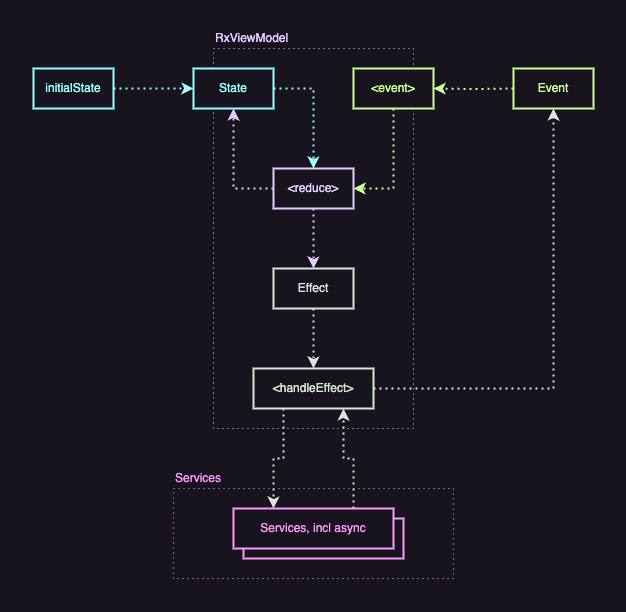

The diagram above was exported from draw.io. Its source (the exported page's mxGraphModel, read from the mxfile embedded in the PNG):
<mxGraphModel dx="1292" dy="646" grid="1" gridSize="10" guides="1" tooltips="1" connect="1" arrows="1" fold="1" page="0" pageScale="1" pageWidth="827" pageHeight="1169" math="0" shadow="0">
  <root>
    <mxCell id="0" />
    <mxCell id="1" parent="0" />
    <mxCell id="2" value="Services" style="rounded=0;whiteSpace=wrap;html=1;align=left;verticalAlign=top;spacingTop=-24;dashed=1;strokeWidth=1;strokeColor=#FF99FF;fontColor=#FF99FF;dashPattern=1 4;" vertex="1" parent="1">
      <mxGeometry x="420" y="580" width="280" height="90" as="geometry" />
    </mxCell>
    <mxCell id="3" value="" style="rounded=0;whiteSpace=wrap;html=1;fontColor=#FF99FF;strokeColor=#FF99FF;strokeWidth=2;" vertex="1" parent="1">
      <mxGeometry x="490" y="610" width="160" height="40" as="geometry" />
    </mxCell>
    <mxCell id="4" value="initialState" style="rounded=0;whiteSpace=wrap;html=1;fontColor=#99FFFF;strokeColor=#99FFFF;strokeWidth=2;" vertex="1" parent="1">
      <mxGeometry x="280" y="160" width="80" height="40" as="geometry" />
    </mxCell>
    <mxCell id="5" value="RxViewModel" style="rounded=0;whiteSpace=wrap;html=1;align=left;verticalAlign=top;spacingTop=-24;dashed=1;strokeWidth=1;strokeColor=#E5CCFF;fontColor=#E5CCFF;dashPattern=1 4;" vertex="1" parent="1">
      <mxGeometry x="460" y="140" width="200" height="380" as="geometry" />
    </mxCell>
    <mxCell id="6" value="State" style="rounded=0;whiteSpace=wrap;html=1;fontColor=#99FFFF;strokeColor=#99FFFF;strokeWidth=2;" vertex="1" parent="1">
      <mxGeometry x="440" y="160" width="80" height="40" as="geometry" />
    </mxCell>
    <mxCell id="7" value="&amp;lt;reduce&amp;gt;" style="rounded=0;whiteSpace=wrap;html=1;fontColor=#E5CCFF;strokeColor=#E5CCFF;strokeWidth=2;" vertex="1" parent="1">
      <mxGeometry x="520" y="260" width="80" height="40" as="geometry" />
    </mxCell>
    <mxCell id="8" value="&amp;lt;handleEffect&amp;gt;" style="rounded=0;whiteSpace=wrap;html=1;fontColor=#D5E8D4;strokeColor=#D5E8D4;strokeWidth=2;" vertex="1" parent="1">
      <mxGeometry x="500" y="460" width="120" height="40" as="geometry" />
    </mxCell>
    <mxCell id="9" style="edgeStyle=orthogonalEdgeStyle;rounded=0;orthogonalLoop=1;jettySize=auto;html=1;strokeWidth=2;dashed=1;dashPattern=1 2;strokeColor=#99FFFF;fontColor=#99FFFF;entryX=0;entryY=0.5;entryDx=0;entryDy=0;exitX=1;exitY=0.5;exitDx=0;exitDy=0;" edge="1" source="4" target="6" parent="1">
      <mxGeometry relative="1" as="geometry">
        <mxPoint x="420" y="269.99999999999955" as="targetPoint" />
        <mxPoint x="219.9999999999991" y="269.99999999999955" as="sourcePoint" />
      </mxGeometry>
    </mxCell>
    <mxCell id="10" value="&amp;lt;event&amp;gt;" style="rounded=0;whiteSpace=wrap;html=1;fontColor=#CCFF99;strokeColor=#CCFF99;strokeWidth=2;" vertex="1" parent="1">
      <mxGeometry x="600" y="160" width="80" height="40" as="geometry" />
    </mxCell>
    <mxCell id="11" style="edgeStyle=orthogonalEdgeStyle;rounded=0;orthogonalLoop=1;jettySize=auto;html=1;strokeWidth=2;dashed=1;dashPattern=1 2;strokeColor=#CCFF99;fontColor=#CCFF99;entryX=1;entryY=0.5;entryDx=0;entryDy=0;" edge="1" target="10" parent="1">
      <mxGeometry relative="1" as="geometry">
        <mxPoint x="800" y="89.99999999999955" as="targetPoint" />
        <mxPoint x="760" y="180" as="sourcePoint" />
      </mxGeometry>
    </mxCell>
    <mxCell id="12" value="Event" style="rounded=0;whiteSpace=wrap;html=1;fontColor=#CCFF99;strokeColor=#CCFF99;strokeWidth=2;" vertex="1" parent="1">
      <mxGeometry x="760" y="160" width="80" height="40" as="geometry" />
    </mxCell>
    <mxCell id="13" style="edgeStyle=orthogonalEdgeStyle;rounded=0;orthogonalLoop=1;jettySize=auto;html=1;strokeWidth=2;dashed=1;dashPattern=1 2;strokeColor=#99FFFF;fontColor=#99FFFF;exitX=1;exitY=0.5;exitDx=0;exitDy=0;" edge="1" source="6" target="7" parent="1">
      <mxGeometry relative="1" as="geometry">
        <mxPoint x="450" y="190" as="targetPoint" />
        <mxPoint x="330" y="190" as="sourcePoint" />
      </mxGeometry>
    </mxCell>
    <mxCell id="14" style="edgeStyle=orthogonalEdgeStyle;rounded=0;orthogonalLoop=1;jettySize=auto;html=1;strokeWidth=2;dashed=1;dashPattern=1 2;strokeColor=#CCFF99;fontColor=#CCFF99;entryX=1;entryY=0.5;entryDx=0;entryDy=0;exitX=0.5;exitY=1;exitDx=0;exitDy=0;" edge="1" source="10" target="7" parent="1">
      <mxGeometry relative="1" as="geometry">
        <mxPoint x="650" y="190" as="targetPoint" />
        <mxPoint x="770" y="190" as="sourcePoint" />
      </mxGeometry>
    </mxCell>
    <mxCell id="15" style="edgeStyle=orthogonalEdgeStyle;rounded=0;orthogonalLoop=1;jettySize=auto;html=1;strokeWidth=2;dashed=1;dashPattern=1 2;strokeColor=#E5CCFF;fontColor=#E5CCFF;exitX=0;exitY=0.5;exitDx=0;exitDy=0;entryX=0.5;entryY=1;entryDx=0;entryDy=0;" edge="1" source="7" target="6" parent="1">
      <mxGeometry relative="1" as="geometry">
        <mxPoint x="450" y="560" as="targetPoint" />
        <mxPoint x="249.9999999999991" y="560" as="sourcePoint" />
      </mxGeometry>
    </mxCell>
    <mxCell id="16" value="Effect" style="rounded=0;whiteSpace=wrap;html=1;fontColor=#D5E8D4;strokeColor=#D5E8D4;strokeWidth=2;" vertex="1" parent="1">
      <mxGeometry x="520" y="360" width="80" height="40" as="geometry" />
    </mxCell>
    <mxCell id="17" style="edgeStyle=orthogonalEdgeStyle;rounded=0;orthogonalLoop=1;jettySize=auto;html=1;strokeWidth=2;dashed=1;dashPattern=1 2;strokeColor=#E5CCFF;fontColor=#E5CCFF;exitX=0.5;exitY=1;exitDx=0;exitDy=0;entryX=0.5;entryY=0;entryDx=0;entryDy=0;" edge="1" source="7" target="16" parent="1">
      <mxGeometry relative="1" as="geometry">
        <mxPoint x="490" y="210" as="targetPoint" />
        <mxPoint x="530" y="290" as="sourcePoint" />
      </mxGeometry>
    </mxCell>
    <mxCell id="18" style="edgeStyle=orthogonalEdgeStyle;rounded=0;orthogonalLoop=1;jettySize=auto;html=1;strokeWidth=2;dashed=1;dashPattern=1 2;strokeColor=#D5E8D4;fontColor=#D5E8D4;entryX=0.5;entryY=0;entryDx=0;entryDy=0;exitX=0.5;exitY=1;exitDx=0;exitDy=0;" edge="1" source="16" target="8" parent="1">
      <mxGeometry relative="1" as="geometry">
        <mxPoint x="550" y="450" as="targetPoint" />
        <mxPoint x="349.9999999999991" y="450" as="sourcePoint" />
      </mxGeometry>
    </mxCell>
    <mxCell id="19" style="edgeStyle=orthogonalEdgeStyle;rounded=0;orthogonalLoop=1;jettySize=auto;html=1;strokeWidth=2;dashed=1;dashPattern=1 2;strokeColor=#D5E8D4;fontColor=#D5E8D4;exitX=1;exitY=0.5;exitDx=0;exitDy=0;" edge="1" source="8" target="12" parent="1">
      <mxGeometry relative="1" as="geometry">
        <mxPoint x="570" y="490" as="targetPoint" />
        <mxPoint x="570" y="410" as="sourcePoint" />
      </mxGeometry>
    </mxCell>
    <mxCell id="20" value="Services, incl async" style="rounded=0;whiteSpace=wrap;html=1;fontColor=#FF99FF;strokeColor=#FF99FF;strokeWidth=2;" vertex="1" parent="1">
      <mxGeometry x="480" y="600" width="160" height="40" as="geometry" />
    </mxCell>
    <mxCell id="21" style="edgeStyle=orthogonalEdgeStyle;rounded=0;orthogonalLoop=1;jettySize=auto;html=1;strokeWidth=2;dashed=1;dashPattern=1 2;strokeColor=#D5E8D4;fontColor=#D5E8D4;entryX=0.25;entryY=0;entryDx=0;entryDy=0;exitX=0.25;exitY=1;exitDx=0;exitDy=0;" edge="1" source="8" target="20" parent="1">
      <mxGeometry relative="1" as="geometry">
        <mxPoint x="570" y="470" as="targetPoint" />
        <mxPoint x="570" y="410" as="sourcePoint" />
      </mxGeometry>
    </mxCell>
    <mxCell id="22" style="edgeStyle=orthogonalEdgeStyle;rounded=0;orthogonalLoop=1;jettySize=auto;html=1;strokeWidth=2;dashed=1;dashPattern=1 2;strokeColor=#D5E8D4;fontColor=#D5E8D4;entryX=0.75;entryY=1;entryDx=0;entryDy=0;exitX=0.75;exitY=0;exitDx=0;exitDy=0;" edge="1" source="20" target="8" parent="1">
      <mxGeometry relative="1" as="geometry">
        <mxPoint x="530" y="590" as="targetPoint" />
        <mxPoint x="540" y="510" as="sourcePoint" />
      </mxGeometry>
    </mxCell>
  </root>
</mxGraphModel>